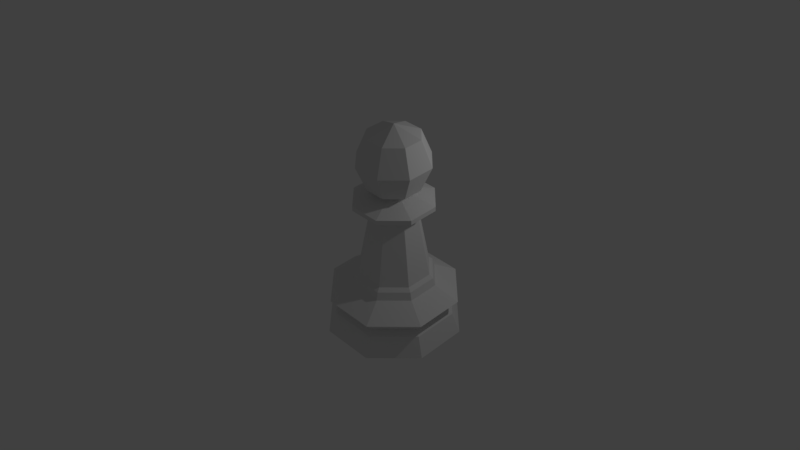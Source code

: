 # Source: LPPawn.blend  (saved by Blender 2.79.0; exported with 4.5.12 LTS)
import bpy
from mathutils import Matrix  # noqa: F401  (used for matrix-valued properties, if any)

bpy.ops.wm.read_factory_settings(use_empty=True)
scene = bpy.context.scene
scene.name = 'Scene'

# ---- collections
col_collection_1 = bpy.data.collections.new('Collection 1'); scene.collection.children.link(col_collection_1)

# ---- world
world_world = bpy.data.worlds.new('World'); scene.world = world_world
world_world.color = (0.05088, 0.05088, 0.05088)
world_world.use_sun_shadow = False
world_world.sun_shadow_jitter_overblur = 0.0
world_world.cycles.sampling_method = 'MANUAL'

# ---- cameras
cam_camera = bpy.data.cameras.new('Camera')
cam_camera.clip_end = 100.0
cam_camera.lens = 35.0
cam_camera.sensor_width = 32.0
cam_camera.sensor_height = 18.0
cam_camera.ortho_scale = 7.314
cam_camera.dof.focus_distance = 0.0
cam_camera.dof.aperture_fstop = 128.0

# ---- lights
light_lamp = bpy.data.lights.new('Lamp', 'POINT')
light_lamp.transmission_factor = 0.0
light_lamp.cutoff_distance = 30.0
light_lamp.energy = 100.0
light_lamp.shadow_buffer_clip_start = 1.001
light_lamp.shadow_soft_size = 0.1
light_lamp.shadow_maximum_resolution = 0.006
light_lamp.use_absolute_resolution = True

# ---- meshes
me_cylinder = bpy.data.meshes.new('Cylinder')
me_cylinder.from_pydata([(0.0, 1.5, -1.0), (6.518e-08, 0.7874, 0.344), (1.061, 1.061, -1.0), (0.5568, 0.5568, 0.344), (1.5, 1.132e-07, -1.0), (0.7874, 2.784e-07, 0.344), (1.061, -1.061, -1.0), (0.5568, -0.5568, 0.344), (-4.888e-07, -1.5, -1.0), (-1.828e-07, -0.7874, 0.344), (-1.061, -1.061, -1.0), (-0.5568, -0.5568, 0.344), (-1.5, 1.448e-06, -1.0), (-0.7874, 9.781e-07, 0.344), (-1.061, 1.061, -1.0), (-0.5568, 0.5568, 0.344), (4.212e-08, 1.167, -0.469), (0.8251, 0.8251, -0.469), (1.167, 1.985e-07, -0.469), (0.8251, -0.8251, -0.469), (-3.381e-07, -1.167, -0.469), (-0.8251, -0.8251, -0.469), (-1.167, 1.237e-06, -0.469), (-0.8251, 0.8251, -0.469), (2.075e-08, 1.324, -0.5534), (0.9363, 0.9363, -0.5534), (1.324, 1.585e-07, -0.5534), (0.9363, -0.9363, -0.5534), (-4.107e-07, -1.324, -0.5534), (-0.9363, -0.9363, -0.5534), (-1.324, 1.337e-06, -0.5534), (-0.9363, 0.9363, -0.5534), (1.595e-08, 1.435, -0.1876), (1.015, 1.015, -0.1876), (1.435, 1.325e-07, -0.1876), (1.015, -1.015, -0.1876), (-4.519e-07, -1.435, -0.1876), (-1.015, -1.015, -0.1876), (-1.435, 1.41e-06, -0.1876), (-1.015, 1.015, -0.1876), (7.387e-08, 0.923, 0.09938), (0.6526, 0.6526, 0.09938), (0.923, 2.612e-07, 0.09938), (0.6526, -0.6526, 0.09938), (-2.269e-07, -0.923, 0.09938), (-0.6526, -0.6526, 0.09938), (-0.923, 1.083e-06, 0.09938), (-0.6526, 0.6526, 0.09938), (7.395e-08, 0.8713, 0.2711), (0.6161, 0.6161, 0.2711), (0.8713, 2.743e-07, 0.2711), (0.6161, -0.6161, 0.2711), (-2.099e-07, -0.8713, 0.2711), (-0.6161, -0.6161, 0.2711), (-0.8713, 1.05e-06, 0.2711), (-0.6161, 0.6161, 0.2711), (8.271e-08, 0.491, 1.875), (0.3472, 0.3472, 1.875), (0.491, 3.363e-07, 1.875), (0.3472, -0.3472, 1.875), (-7.194e-08, -0.491, 1.875), (-0.3472, -0.3472, 1.875), (-0.491, 7.726e-07, 1.875), (-0.3472, 0.3472, 1.875), (6.974e-08, 0.8836, 1.967), (0.6248, 0.6248, 1.967), (0.8836, 2.477e-07, 1.967), (0.6248, -0.6248, 1.967), (-2.086e-07, -0.8836, 1.967), (-0.6248, -0.6248, 1.967), (-0.8836, 1.033e-06, 1.967), (-0.6248, 0.6248, 1.967), (5.375e-08, 0.8836, 2.066), (0.6248, 0.6248, 2.066), (0.8836, 2.477e-07, 2.066), (0.6248, -0.6248, 2.066), (-2.245e-07, -0.8836, 2.066), (-0.6248, -0.6248, 2.066), (-0.8836, 1.033e-06, 2.066), (-0.6248, 0.6248, 2.066), (7.972e-08, 0.2755, 2.243), (0.1948, 0.1948, 2.243), (0.2755, 3.695e-07, 2.243), (0.1948, -0.1948, 2.243), (-7.052e-09, -0.2755, 2.243), (-0.1948, -0.1948, 2.243), (-0.2755, 6.143e-07, 2.243), (-0.1948, 0.1948, 2.243), (-3.16e-08, 0.5652, 3.495), (-3.16e-08, 0.7993, 2.93), (-3.16e-08, 0.5652, 2.365), (0.3997, 0.3997, 3.495), (0.5652, 0.5652, 2.93), (0.3997, 0.3997, 2.365), (0.5652, 7.495e-09, 3.495), (0.7993, 1.028e-07, 2.93), (0.5652, 7.495e-09, 2.365), (0.3997, -0.3997, 3.495), (0.5652, -0.5652, 2.93), (0.3997, -0.3997, 2.365), (-3.16e-08, 7.495e-09, 2.131), (-7.778e-09, -0.5652, 3.495), (-3.16e-08, -0.7993, 2.93), (-7.778e-09, -0.5652, 2.365), (-7.924e-08, 7.495e-09, 3.729), (-0.3997, -0.3997, 3.495), (-0.5652, -0.5652, 2.93), (-0.3997, -0.3997, 2.365), (-0.5652, 7.495e-09, 3.495), (-0.7993, 1.028e-07, 2.93), (-0.5652, 7.495e-09, 2.365), (-0.3997, 0.3997, 3.495), (-0.5652, 0.5652, 2.93), (-0.3997, 0.3997, 2.365)], [], [(19, 35, 36, 20), (20, 36, 37, 21), (47, 55, 48, 40), (40, 48, 49, 41), (41, 49, 50, 42), (4, 26, 27, 6), (21, 37, 38, 22), (22, 38, 39, 23), (42, 50, 51, 43), (51, 7, 9, 52), (52, 9, 11, 53), (2, 25, 26, 4), (17, 33, 34, 18), (18, 34, 35, 19), (53, 11, 13, 54), (49, 3, 5, 50), (48, 1, 3, 49), (0, 24, 25, 2), (23, 39, 32, 16), (16, 32, 33, 17), (54, 13, 15, 55), (50, 5, 7, 51), (55, 15, 1, 48), (14, 31, 24, 0), (27, 19, 20, 28), (28, 20, 21, 29), (35, 43, 44, 36), (37, 45, 46, 38), (36, 44, 45, 37), (12, 30, 31, 14), (29, 21, 22, 30), (30, 22, 23, 31), (38, 46, 47, 39), (32, 40, 41, 33), (39, 47, 40, 32), (10, 29, 30, 12), (31, 23, 16, 24), (24, 16, 17, 25), (33, 41, 42, 34), (43, 51, 52, 44), (34, 42, 43, 35), (8, 28, 29, 10), (25, 17, 18, 26), (26, 18, 19, 27), (44, 52, 53, 45), (46, 54, 55, 47), (45, 53, 54, 46), (6, 27, 28, 8), (15, 13, 62, 63), (4, 6, 8, 10, 12, 14, 0, 2), (62, 61, 69, 70), (1, 15, 63, 56), (7, 5, 58, 59), (11, 9, 60, 61), (13, 11, 61, 62), (9, 7, 59, 60), (5, 3, 57, 58), (3, 1, 56, 57), (68, 67, 75, 76), (57, 56, 64, 65), (58, 57, 65, 66), (56, 63, 71, 64), (61, 60, 68, 69), (63, 62, 70, 71), (59, 58, 66, 67), (60, 59, 67, 68), (77, 76, 84, 85), (70, 69, 77, 78), (65, 64, 72, 73), (66, 65, 73, 74), (64, 71, 79, 72), (69, 68, 76, 77), (71, 70, 78, 79), (67, 66, 74, 75), (79, 78, 86, 87), (75, 74, 82, 83), (76, 75, 83, 84), (78, 77, 85, 86), (73, 72, 80, 81), (74, 73, 81, 82), (72, 79, 87, 80), (82, 81, 80, 87, 86, 85, 84, 83), (90, 89, 92, 93), (88, 104, 91), (100, 90, 93), (89, 88, 91, 92), (93, 92, 95, 96), (91, 104, 94), (100, 93, 96), (92, 91, 94, 95), (96, 95, 98, 99), (94, 104, 97), (100, 96, 99), (95, 94, 97, 98), (99, 98, 102, 103), (97, 104, 101), (100, 99, 103), (98, 97, 101, 102), (103, 102, 106, 107), (101, 104, 105), (100, 103, 107), (102, 101, 105, 106), (107, 106, 109, 110), (105, 104, 108), (100, 107, 110), (106, 105, 108, 109), (109, 108, 111, 112), (110, 109, 112, 113), (108, 104, 111), (100, 110, 113), (100, 113, 90), (112, 111, 88, 89), (113, 112, 89, 90), (111, 104, 88)])
me_cylinder.use_remesh_preserve_volume = False
me_cylinder.use_remesh_preserve_attributes = False
me_cylinder.use_mirror_vertex_groups = False
me_cylinder.update()

# ---- objects
ob_lp_pawn = bpy.data.objects.new('LP Pawn', me_cylinder)
ob_lamp = bpy.data.objects.new('Lamp', light_lamp)
ob_camera = bpy.data.objects.new('Camera', cam_camera)

# ---- transforms, parenting, visibility, modifiers, constraints
ob_lp_pawn.location = (0.0, 0.0, 1.0)
ob_lp_pawn.lineart.crease_threshold = 0.0
ob_lamp.location = (4.076, 1.005, 5.904)
ob_lamp.rotation_euler = (0.6503, 0.05522, 1.866)
ob_lamp.lock_rotations_4d = False
ob_lamp.empty_display_type = 'ARROWS'
ob_lamp.color = (0.0, 0.0, 0.0, 0.0)
ob_lamp.lineart.crease_threshold = 0.0
ob_camera.location = (5.713, -13.25, 12.75)
ob_camera.rotation_euler = (0.9478, -4.8e-07, 0.399)
ob_camera.scale = (1.0, 1.0, 1.0)
ob_camera.lock_rotations_4d = False
ob_camera.empty_display_type = 'ARROWS'
ob_camera.color = (0.0, 0.0, 0.0, 0.0)
ob_camera.display_type = 'WIRE'
ob_camera.lineart.crease_threshold = 0.0

# ---- collection membership
col_collection_1.objects.link(ob_lp_pawn)
col_collection_1.objects.link(ob_lamp)
col_collection_1.objects.link(ob_camera)

# ---- scene / render settings (as saved in the file)
scene.camera = ob_camera
scene.frame_start = 1; scene.frame_end = 250; scene.frame_set(1)
scene.render.engine = 'BLENDER_EEVEE_NEXT'
scene.render.resolution_percentage = 50
scene.render.dither_intensity = 0.0
scene.cycles.use_denoising = False
scene.cycles.samples = 128
scene.cycles.sampling_pattern = 'TABULATED_SOBOL'
scene.cycles.use_adaptive_sampling = False
scene.cycles.use_light_tree = False
scene.cycles.blur_glossy = 0.0
scene.cycles.sample_clamp_indirect = 0.0
scene.view_settings.view_transform = 'Standard'
bpy.context.view_layer.update()
